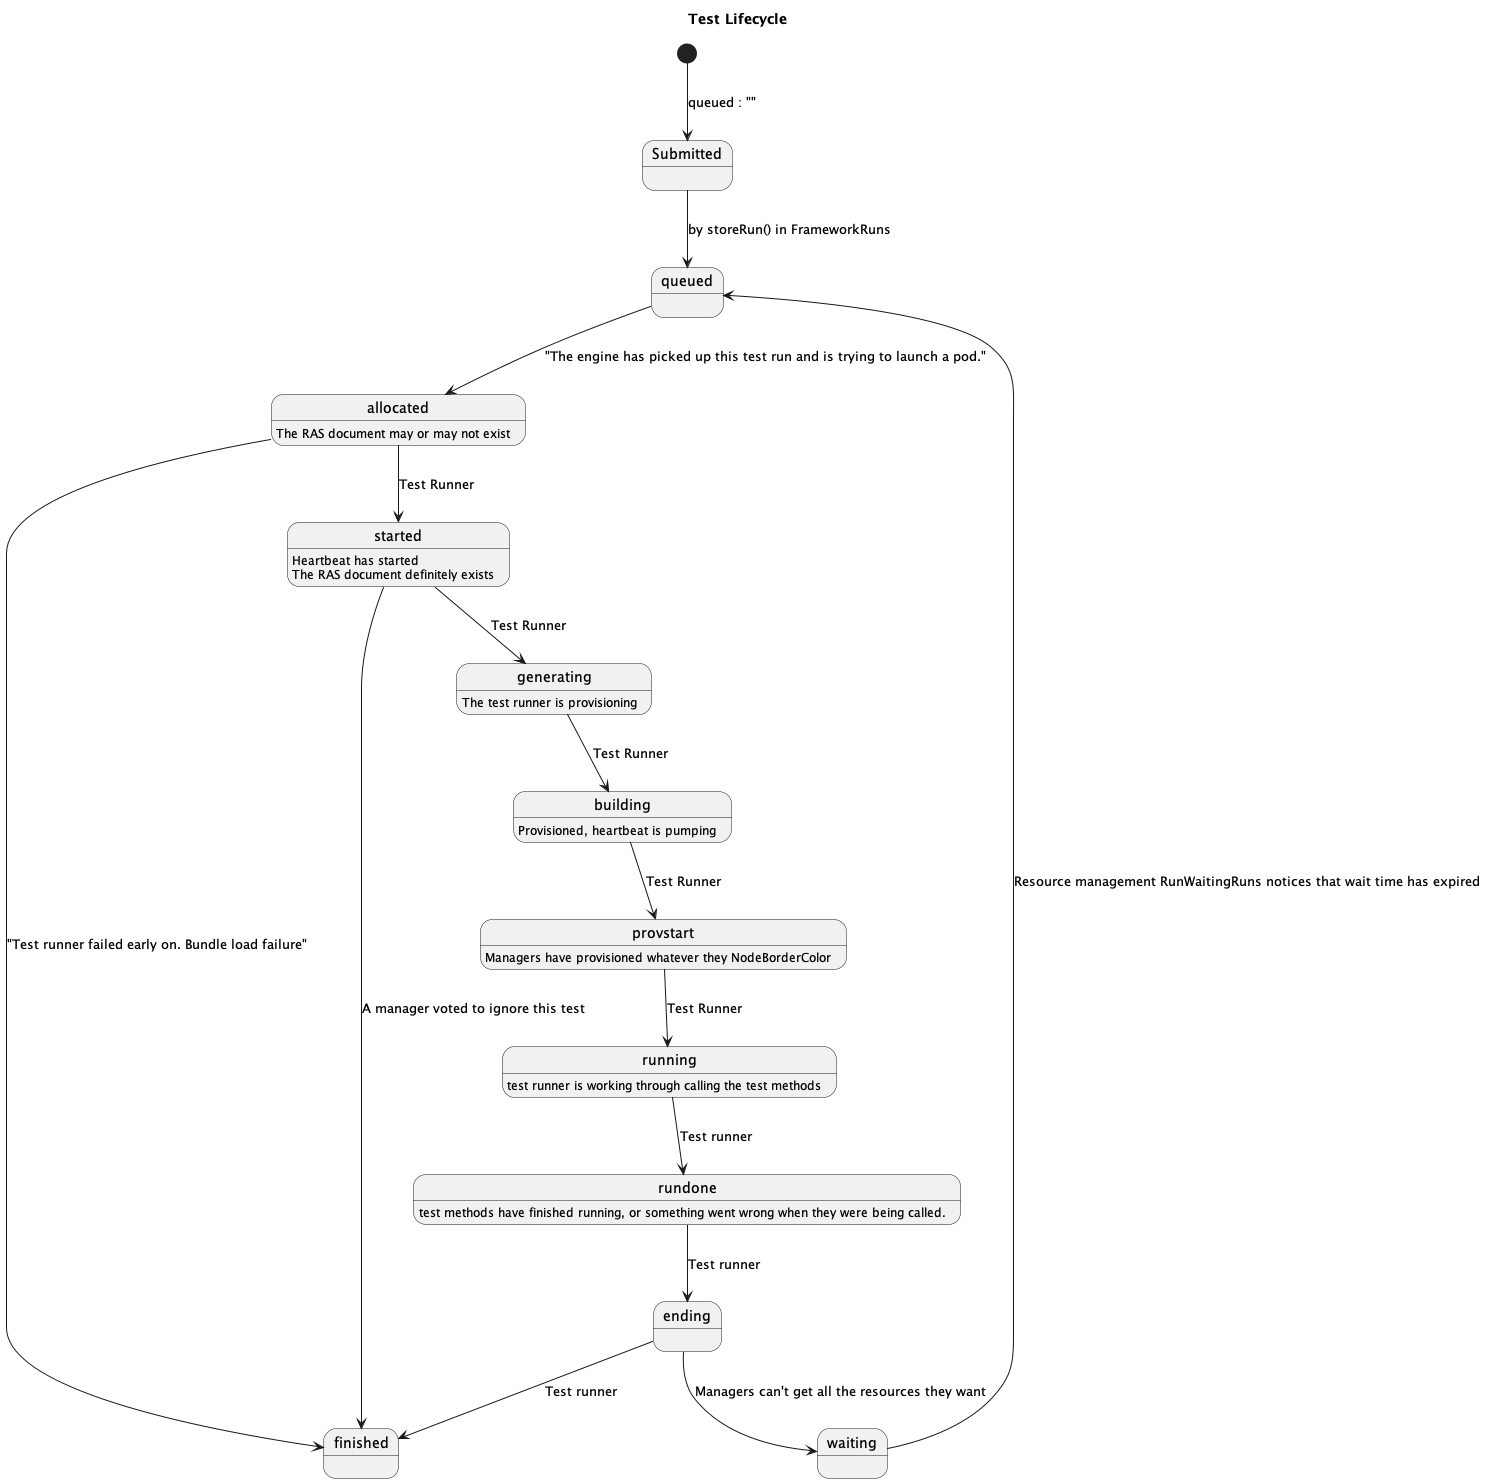

The diagram above was rendered by PlantUML. Its source (embedded in the PNG):
@startuml 001-test-lifecycle
title "Test Lifecycle"

[*] --> Submitted : queued : ""

Submitted --> queued : by storeRun() in FrameworkRuns

queued --> allocated : "The engine has picked up this test run and is trying to launch a pod."
allocated: The RAS document may or may not exist

allocated --> finished : "Test runner failed early on. Bundle load failure"

allocated --> started : Test Runner
started : Heartbeat has started
started : The RAS document definitely exists

started --> finished : A manager voted to ignore this test

started --> generating : Test Runner
generating: The test runner is provisioning

generating --> building : Test Runner
building: Provisioned, heartbeat is pumping

building --> provstart: Test Runner 
provstart: Managers have provisioned whatever they NodeBorderColor

provstart --> running : Test Runner
running: test runner is working through calling the test methods

running --> rundone : Test runner 
rundone: test methods have finished running, or something went wrong when they were being called.

rundone --> ending : Test runner

ending --> waiting : Managers can't get all the resources they want

ending --> finished : Test runner 

waiting --> queued : Resource management RunWaitingRuns notices that wait time has expired

@enduml